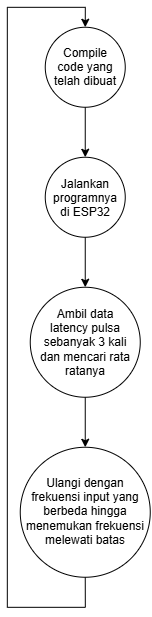

The diagram above was exported from draw.io. Its source (the exported page's mxGraphModel, read from the mxfile embedded in the PNG):
<mxGraphModel dx="1245" dy="763" grid="1" gridSize="10" guides="1" tooltips="1" connect="1" arrows="1" fold="1" page="1" pageScale="1" pageWidth="850" pageHeight="1100" math="0" shadow="0">
  <root>
    <mxCell id="0" />
    <mxCell id="1" parent="0" />
    <mxCell id="IjJROOwgQV-lXvqdrNhr-1" edge="1" parent="1" source="IjJROOwgQV-lXvqdrNhr-2" style="edgeStyle=orthogonalEdgeStyle;rounded=0;orthogonalLoop=1;jettySize=auto;html=1;exitX=0.5;exitY=1;exitDx=0;exitDy=0;entryX=0.5;entryY=0;entryDx=0;entryDy=0;" target="IjJROOwgQV-lXvqdrNhr-4">
      <mxGeometry relative="1" as="geometry" />
    </mxCell>
    <mxCell id="IjJROOwgQV-lXvqdrNhr-2" parent="1" style="ellipse;whiteSpace=wrap;html=1;shapeInside=1;aspect=fixed;" value="Compile code yang telah dibuat" vertex="1">
      <mxGeometry height="80" width="80" x="392" y="130" as="geometry" />
    </mxCell>
    <mxCell id="IjJROOwgQV-lXvqdrNhr-3" edge="1" parent="1" source="IjJROOwgQV-lXvqdrNhr-4" style="edgeStyle=orthogonalEdgeStyle;rounded=0;orthogonalLoop=1;jettySize=auto;html=1;exitX=0.5;exitY=1;exitDx=0;exitDy=0;entryX=0.5;entryY=0;entryDx=0;entryDy=0;" target="IjJROOwgQV-lXvqdrNhr-6">
      <mxGeometry relative="1" as="geometry" />
    </mxCell>
    <mxCell id="IjJROOwgQV-lXvqdrNhr-4" parent="1" style="ellipse;whiteSpace=wrap;html=1;shapeInside=1;aspect=fixed;" value="Jalankan programnya di ESP32" vertex="1">
      <mxGeometry height="80" width="80" x="392" y="260" as="geometry" />
    </mxCell>
    <mxCell id="IjJROOwgQV-lXvqdrNhr-5" edge="1" parent="1" source="IjJROOwgQV-lXvqdrNhr-6" style="edgeStyle=orthogonalEdgeStyle;rounded=0;orthogonalLoop=1;jettySize=auto;html=1;exitX=0.5;exitY=1;exitDx=0;exitDy=0;" target="IjJROOwgQV-lXvqdrNhr-8">
      <mxGeometry relative="1" as="geometry" />
    </mxCell>
    <mxCell id="IjJROOwgQV-lXvqdrNhr-6" parent="1" style="ellipse;whiteSpace=wrap;html=1;shapeInside=1;aspect=fixed;" value="Ambil data latency pulsa sebanyak 3 kali dan mencari rata ratanya" vertex="1">
      <mxGeometry height="110" width="110" x="377" y="390" as="geometry" />
    </mxCell>
    <mxCell id="IjJROOwgQV-lXvqdrNhr-7" edge="1" parent="1" source="IjJROOwgQV-lXvqdrNhr-8" style="edgeStyle=orthogonalEdgeStyle;rounded=0;orthogonalLoop=1;jettySize=auto;html=1;exitX=0.5;exitY=1;exitDx=0;exitDy=0;entryX=0.5;entryY=0;entryDx=0;entryDy=0;" target="IjJROOwgQV-lXvqdrNhr-2">
      <mxGeometry relative="1" as="geometry">
        <Array as="points">
          <mxPoint x="432" y="710" />
          <mxPoint x="354" y="710" />
          <mxPoint x="354" y="110" />
          <mxPoint x="432" y="110" />
        </Array>
      </mxGeometry>
    </mxCell>
    <mxCell id="IjJROOwgQV-lXvqdrNhr-8" parent="1" style="ellipse;whiteSpace=wrap;html=1;shapeInside=1;aspect=fixed;" value="Ulangi dengan frekuensi input yang berbeda hingga menemukan frekuensi melewati batas" vertex="1">
      <mxGeometry height="130" width="130" x="367" y="550" as="geometry" />
    </mxCell>
  </root>
</mxGraphModel>